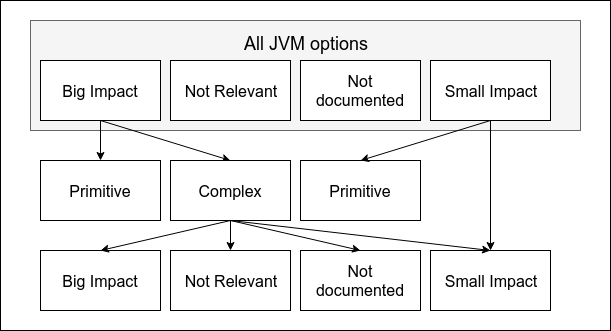

The diagram above was exported from draw.io. Its source (the exported page's mxGraphModel, read from the mxfile embedded in the PNG):
<mxGraphModel dx="827" dy="449" grid="1" gridSize="10" guides="1" tooltips="1" connect="1" arrows="1" fold="1" page="1" pageScale="1" pageWidth="850" pageHeight="1100" math="0" shadow="0">
  <root>
    <mxCell id="0" />
    <mxCell id="1" parent="0" />
    <mxCell id="48e3cddf7ecc8077-20" value="" style="whiteSpace=wrap;html=1;" vertex="1" parent="1">
      <mxGeometry width="610" height="330" as="geometry" />
    </mxCell>
    <mxCell id="48e3cddf7ecc8077-18" value="&lt;div&gt;&lt;span style=&quot;font-size: large&quot;&gt;All JVM options&lt;/span&gt;&lt;br&gt;&lt;/div&gt;&lt;div&gt;&lt;span style=&quot;font-size: large&quot;&gt;&lt;br&gt;&lt;/span&gt;&lt;/div&gt;&lt;div&gt;&lt;span style=&quot;font-size: large&quot;&gt;&lt;br&gt;&lt;/span&gt;&lt;/div&gt;&lt;div&gt;&lt;span style=&quot;font-size: large&quot;&gt;&lt;br&gt;&lt;/span&gt;&lt;/div&gt;" style="whiteSpace=wrap;html=1;fillColor=#f5f5f5;strokeColor=#666666;" vertex="1" parent="1">
      <mxGeometry x="30" y="20" width="550" height="110" as="geometry" />
    </mxCell>
    <mxCell id="48e3cddf7ecc8077-1" value="&lt;font style=&quot;font-size: 16px&quot;&gt;Big Impact&lt;/font&gt;" style="whiteSpace=wrap;html=1;" vertex="1" parent="1">
      <mxGeometry x="40" y="60" width="120" height="60" as="geometry" />
    </mxCell>
    <mxCell id="48e3cddf7ecc8077-3" value="&lt;font style=&quot;font-size: 16px&quot;&gt;Small Impact&lt;/font&gt;" style="whiteSpace=wrap;html=1;" vertex="1" parent="1">
      <mxGeometry x="430" y="60" width="120" height="60" as="geometry" />
    </mxCell>
    <mxCell id="48e3cddf7ecc8077-4" value="&lt;font style=&quot;font-size: 16px&quot;&gt;Not Relevant&lt;/font&gt;" style="whiteSpace=wrap;html=1;" vertex="1" parent="1">
      <mxGeometry x="170" y="60" width="120" height="60" as="geometry" />
    </mxCell>
    <mxCell id="48e3cddf7ecc8077-5" value="&lt;font style=&quot;font-size: 16px&quot;&gt;Not documented&lt;/font&gt;" style="whiteSpace=wrap;html=1;" vertex="1" parent="1">
      <mxGeometry x="300" y="60" width="120" height="60" as="geometry" />
    </mxCell>
    <mxCell id="48e3cddf7ecc8077-6" value="&lt;font style=&quot;font-size: 16px&quot;&gt;Primitive&lt;/font&gt;" style="whiteSpace=wrap;html=1;" vertex="1" parent="1">
      <mxGeometry x="40" y="160" width="120" height="60" as="geometry" />
    </mxCell>
    <mxCell id="48e3cddf7ecc8077-8" value="&lt;font style=&quot;font-size: 16px&quot;&gt;Big Impact&lt;/font&gt;" style="whiteSpace=wrap;html=1;" vertex="1" parent="1">
      <mxGeometry x="40" y="250" width="120" height="60" as="geometry" />
    </mxCell>
    <mxCell id="48e3cddf7ecc8077-9" value="&lt;font style=&quot;font-size: 16px&quot;&gt;Small Impact&lt;/font&gt;" style="whiteSpace=wrap;html=1;" vertex="1" parent="1">
      <mxGeometry x="430" y="250" width="120" height="60" as="geometry" />
    </mxCell>
    <mxCell id="48e3cddf7ecc8077-10" value="&lt;font style=&quot;font-size: 16px&quot;&gt;Not Relevant&lt;/font&gt;" style="whiteSpace=wrap;html=1;" vertex="1" parent="1">
      <mxGeometry x="170" y="250" width="120" height="60" as="geometry" />
    </mxCell>
    <mxCell id="48e3cddf7ecc8077-11" value="&lt;font style=&quot;font-size: 16px&quot;&gt;Not documented&lt;/font&gt;" style="whiteSpace=wrap;html=1;" vertex="1" parent="1">
      <mxGeometry x="300" y="250" width="120" height="60" as="geometry" />
    </mxCell>
    <mxCell id="48e3cddf7ecc8077-12" value="" style="endArrow=classic;html=1;exitX=0.5;exitY=1;" edge="1" parent="1" source="48e3cddf7ecc8077-1" target="48e3cddf7ecc8077-6">
      <mxGeometry width="50" height="50" relative="1" as="geometry">
        <mxPoint x="40" y="450" as="sourcePoint" />
        <mxPoint x="90" y="400" as="targetPoint" />
      </mxGeometry>
    </mxCell>
    <mxCell id="48e3cddf7ecc8077-13" value="" style="endArrow=classic;html=1;entryX=0.5;entryY=0;exitX=0.5;exitY=1;" edge="1" parent="1" source="48e3cddf7ecc8077-1" target="48e3cddf7ecc8077-7">
      <mxGeometry width="50" height="50" relative="1" as="geometry">
        <mxPoint x="40" y="450" as="sourcePoint" />
        <mxPoint x="90" y="400" as="targetPoint" />
      </mxGeometry>
    </mxCell>
    <mxCell id="48e3cddf7ecc8077-14" value="" style="endArrow=classic;html=1;entryX=0.5;entryY=0;exitX=0.5;exitY=1;" edge="1" parent="1" source="48e3cddf7ecc8077-7" target="48e3cddf7ecc8077-8">
      <mxGeometry width="50" height="50" relative="1" as="geometry">
        <mxPoint x="40" y="450" as="sourcePoint" />
        <mxPoint x="90" y="400" as="targetPoint" />
      </mxGeometry>
    </mxCell>
    <mxCell id="48e3cddf7ecc8077-15" value="" style="endArrow=classic;html=1;entryX=0.5;entryY=0;exitX=0.5;exitY=1;" edge="1" parent="1" source="48e3cddf7ecc8077-7" target="48e3cddf7ecc8077-9">
      <mxGeometry width="50" height="50" relative="1" as="geometry">
        <mxPoint x="240" y="250" as="sourcePoint" />
        <mxPoint x="90" y="480" as="targetPoint" />
      </mxGeometry>
    </mxCell>
    <mxCell id="48e3cddf7ecc8077-16" value="" style="endArrow=classic;html=1;exitX=0.5;exitY=1;entryX=0.5;entryY=0;" edge="1" parent="1" source="48e3cddf7ecc8077-7" target="48e3cddf7ecc8077-10">
      <mxGeometry width="50" height="50" relative="1" as="geometry">
        <mxPoint x="40" y="450" as="sourcePoint" />
        <mxPoint x="90" y="400" as="targetPoint" />
      </mxGeometry>
    </mxCell>
    <mxCell id="48e3cddf7ecc8077-17" value="" style="endArrow=classic;html=1;exitX=0.5;exitY=1;entryX=0.5;entryY=0;" edge="1" parent="1" source="48e3cddf7ecc8077-7" target="48e3cddf7ecc8077-11">
      <mxGeometry width="50" height="50" relative="1" as="geometry">
        <mxPoint x="40" y="450" as="sourcePoint" />
        <mxPoint x="90" y="400" as="targetPoint" />
      </mxGeometry>
    </mxCell>
    <mxCell id="73d58375a57a9f37-1" value="" style="endArrow=classic;html=1;exitX=0.5;exitY=1;entryX=0.5;entryY=0;" edge="1" parent="1" source="48e3cddf7ecc8077-3" target="48e3cddf7ecc8077-9">
      <mxGeometry width="50" height="50" relative="1" as="geometry">
        <mxPoint x="10" y="400" as="sourcePoint" />
        <mxPoint x="60" y="350" as="targetPoint" />
      </mxGeometry>
    </mxCell>
    <mxCell id="48e3cddf7ecc8077-7" value="&lt;font style=&quot;font-size: 16px&quot;&gt;Complex&lt;/font&gt;" style="whiteSpace=wrap;html=1;" vertex="1" parent="1">
      <mxGeometry x="170" y="160" width="120" height="60" as="geometry" />
    </mxCell>
    <mxCell id="73d58375a57a9f37-2" value="&lt;font style=&quot;font-size: 16px&quot;&gt;Primitive&lt;/font&gt;" style="whiteSpace=wrap;html=1;" vertex="1" parent="1">
      <mxGeometry x="300" y="160" width="120" height="60" as="geometry" />
    </mxCell>
    <mxCell id="73d58375a57a9f37-3" value="" style="endArrow=classic;html=1;entryX=0.5;entryY=0;exitX=0.5;exitY=1;" edge="1" parent="1" source="48e3cddf7ecc8077-3" target="73d58375a57a9f37-2">
      <mxGeometry width="50" height="50" relative="1" as="geometry">
        <mxPoint x="10" y="400" as="sourcePoint" />
        <mxPoint x="60" y="350" as="targetPoint" />
      </mxGeometry>
    </mxCell>
  </root>
</mxGraphModel>